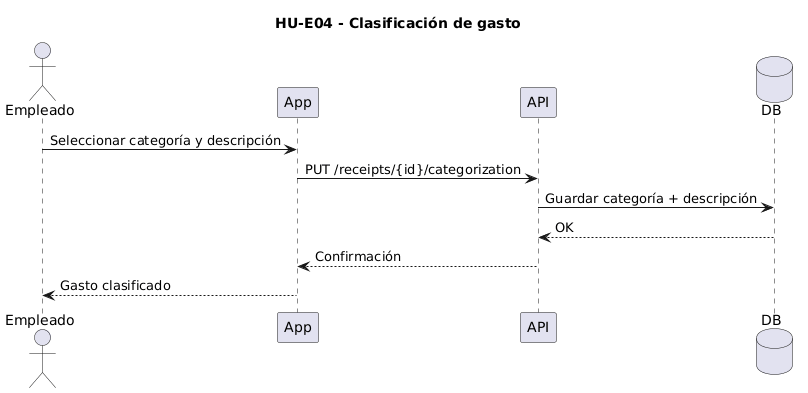

The diagram above was rendered by PlantUML. Its source (embedded in the PNG):
@startuml
title HU-E04 - Clasificación de gasto

actor Empleado
participant App
participant API
database DB

Empleado -> App: Seleccionar categoría y descripción
App -> API: PUT /receipts/{id}/categorization
API -> DB: Guardar categoría + descripción
DB --> API: OK
API --> App: Confirmación
App --> Empleado: Gasto clasificado
@enduml